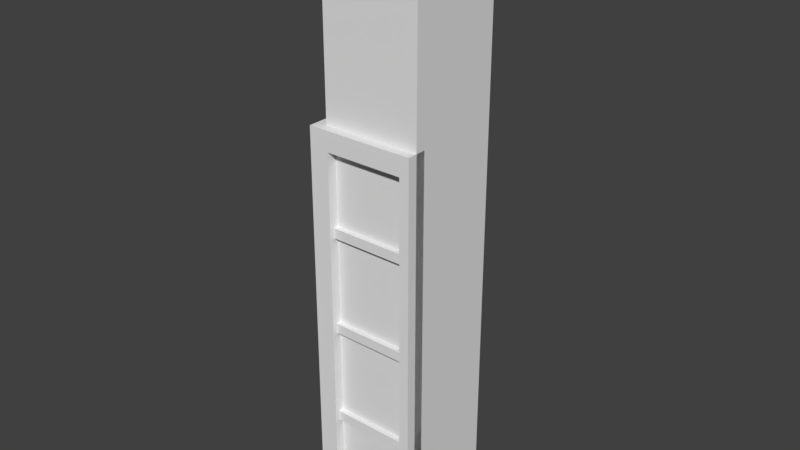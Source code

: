 # Source: OutdoorCorner.blend  (saved by Blender 2.79.0; exported with 4.5.12 LTS)
import bpy
from mathutils import Matrix  # noqa: F401  (used for matrix-valued properties, if any)

bpy.ops.wm.read_factory_settings(use_empty=True)
scene = bpy.context.scene
scene.name = 'Scene'

# ---- collections
col_collection_1 = bpy.data.collections.new('Collection 1'); scene.collection.children.link(col_collection_1)

# ---- world
world_world = bpy.data.worlds.new('World'); scene.world = world_world
world_world.color = (0.05088, 0.05088, 0.05088)
world_world.use_sun_shadow = False
world_world.sun_shadow_jitter_overblur = 0.0
world_world.cycles.sampling_method = 'MANUAL'

# ---- meshes
me_cube_006 = bpy.data.meshes.new('Cube.006')
me_cube_006.from_pydata([(-0.22, -0.02, 0.0), (-0.22, 0.0, 0.0), (-0.18, -0.02, 0.0), (-0.18, 0.0, 0.0), (-0.22, -0.02, 0.8), (-0.22, 0.0, 0.8), (-0.18, 0.0, 0.8), (-0.18, -0.02, 0.8), (-0.22, -0.22, 0.0), (-0.22, -0.18, 0.0), (-0.18, -0.22, 0.0), (-0.18, -0.18, 0.0), (-0.22, -0.22, 0.8), (-0.22, -0.18, 0.8), (-0.18, -0.18, 0.8), (-0.18, -0.22, 0.8), (-0.02, -0.22, 0.0), (-0.02, -0.18, 0.0), (-1.863e-08, -0.22, 0.0), (-1.863e-08, -0.18, 0.0), (-0.02, -0.22, 0.8), (-0.02, -0.18, 0.8), (-1.863e-08, -0.18, 0.8), (-1.863e-08, -0.22, 0.8), (-0.18, -0.22, 0.76), (-0.18, -0.18, 0.76), (-0.02, -0.22, 0.76), (-0.02, -0.18, 0.76), (-0.18, -0.22, 0.8), (-0.18, -0.18, 0.8), (-0.02, -0.18, 0.8), (-0.02, -0.22, 0.8), (-0.18, -0.22, 0.0), (-0.18, -0.18, 0.0), (-0.02, -0.22, 0.0), (-0.02, -0.18, 0.0), (-0.18, -0.22, 0.04), (-0.18, -0.18, 0.04), (-0.02, -0.18, 0.04), (-0.02, -0.22, 0.04), (-0.22, -0.18, 0.0), (-0.22, -0.02, 0.0), (-0.18, -0.18, 0.0), (-0.18, -0.02, 0.0), (-0.22, -0.18, 0.04), (-0.22, -0.02, 0.04), (-0.18, -0.02, 0.04), (-0.18, -0.18, 0.04), (-0.22, -0.18, 0.76), (-0.22, -0.02, 0.76), (-0.18, -0.18, 0.76), (-0.18, -0.02, 0.76), (-0.22, -0.18, 0.8), (-0.22, -0.02, 0.8), (-0.18, -0.02, 0.8), (-0.18, -0.18, 0.8), (-0.21, -0.18, 0.59), (-0.21, -0.02, 0.59), (-0.17, -0.18, 0.59), (-0.17, -0.02, 0.59), (-0.21, -0.18, 0.61), (-0.21, -0.02, 0.61), (-0.17, -0.02, 0.61), (-0.17, -0.18, 0.61), (-0.21, -0.18, 0.39), (-0.21, -0.02, 0.39), (-0.17, -0.18, 0.39), (-0.17, -0.02, 0.39), (-0.21, -0.18, 0.41), (-0.21, -0.02, 0.41), (-0.17, -0.02, 0.41), (-0.17, -0.18, 0.41), (-0.21, -0.18, 0.19), (-0.21, -0.02, 0.19), (-0.17, -0.18, 0.19), (-0.17, -0.02, 0.19), (-0.21, -0.18, 0.21), (-0.21, -0.02, 0.21), (-0.17, -0.02, 0.21), (-0.17, -0.18, 0.21), (-0.18, -0.21, 0.19), (-0.18, -0.17, 0.19), (-0.02, -0.21, 0.19), (-0.02, -0.17, 0.19), (-0.18, -0.21, 0.21), (-0.18, -0.17, 0.21), (-0.02, -0.17, 0.21), (-0.02, -0.21, 0.21), (-0.18, -0.21, 0.39), (-0.18, -0.17, 0.39), (-0.02, -0.21, 0.39), (-0.02, -0.17, 0.39), (-0.18, -0.21, 0.41), (-0.18, -0.17, 0.41), (-0.02, -0.17, 0.41), (-0.02, -0.21, 0.41), (-0.18, -0.21, 0.59), (-0.18, -0.17, 0.59), (-0.02, -0.21, 0.59), (-0.02, -0.17, 0.59), (-0.18, -0.21, 0.61), (-0.18, -0.17, 0.61), (-0.02, -0.17, 0.61), (-0.02, -0.21, 0.61)], [], [(7, 6, 5, 4), (1, 3, 2, 0), (2, 7, 4, 0), (3, 6, 7, 2), (1, 5, 6, 3), (0, 4, 5, 1), (15, 14, 13, 12), (9, 11, 10, 8), (10, 15, 12, 8), (11, 14, 15, 10), (9, 13, 14, 11), (8, 12, 13, 9), (23, 22, 21, 20), (17, 19, 18, 16), (18, 23, 20, 16), (19, 22, 23, 18), (17, 21, 22, 19), (16, 20, 21, 17), (31, 30, 29, 28), (25, 27, 26, 24), (26, 31, 28, 24), (27, 30, 31, 26), (25, 29, 30, 27), (24, 28, 29, 25), (39, 38, 37, 36), (33, 35, 34, 32), (34, 39, 36, 32), (35, 38, 39, 34), (33, 37, 38, 35), (32, 36, 37, 33), (47, 46, 45, 44), (41, 43, 42, 40), (42, 47, 44, 40), (43, 46, 47, 42), (41, 45, 46, 43), (40, 44, 45, 41), (55, 54, 53, 52), (49, 51, 50, 48), (50, 55, 52, 48), (51, 54, 55, 50), (49, 53, 54, 51), (48, 52, 53, 49), (63, 62, 61, 60), (57, 59, 58, 56), (58, 63, 60, 56), (59, 62, 63, 58), (57, 61, 62, 59), (56, 60, 61, 57), (71, 70, 69, 68), (65, 67, 66, 64), (66, 71, 68, 64), (67, 70, 71, 66), (65, 69, 70, 67), (64, 68, 69, 65), (79, 78, 77, 76), (73, 75, 74, 72), (74, 79, 76, 72), (75, 78, 79, 74), (73, 77, 78, 75), (72, 76, 77, 73), (87, 86, 85, 84), (81, 83, 82, 80), (82, 87, 84, 80), (83, 86, 87, 82), (81, 85, 86, 83), (80, 84, 85, 81), (95, 94, 93, 92), (89, 91, 90, 88), (90, 95, 92, 88), (91, 94, 95, 90), (89, 93, 94, 91), (88, 92, 93, 89), (103, 102, 101, 100), (97, 99, 98, 96), (98, 103, 100, 96), (99, 102, 103, 98), (97, 101, 102, 99), (96, 100, 101, 97)])
me_cube_006.use_remesh_preserve_volume = False
me_cube_006.use_remesh_preserve_attributes = False
me_cube_006.use_mirror_vertex_groups = False
me_cube_006.update()
me_cube_005 = bpy.data.meshes.new('Cube.005')
me_cube_005.from_pydata([(-0.2, -0.2, 1.2), (-0.2, 0.0, 1.2), (0.0, -0.2, 1.2), (0.0, 0.0, 1.2), (-0.2, -0.2, 0.8), (-0.2, 0.0, 0.8), (0.0, 0.0, 0.8), (0.0, -0.2, 0.8)], [], [(4, 0, 1, 5), (5, 1, 3, 6), (6, 3, 2, 7), (7, 2, 0, 4), (3, 1, 0, 2), (7, 4, 5, 6)])
me_cube_005.use_remesh_preserve_volume = False
me_cube_005.use_remesh_preserve_attributes = False
me_cube_005.use_mirror_vertex_groups = False
me_cube_005.update()
me_cube_003 = bpy.data.meshes.new('Cube.003')
me_cube_003.from_pydata([(-0.2, -0.2, 0.0), (-0.2, 0.0, 0.0), (0.0, -0.2, 0.0), (0.0, 0.0, 0.0), (-0.2, -0.2, 0.8), (-0.2, 0.0, 0.8), (0.0, 0.0, 0.8), (0.0, -0.2, 0.8)], [], [(7, 6, 5, 4), (1, 3, 2, 0), (2, 7, 4, 0), (3, 6, 7, 2), (1, 5, 6, 3), (0, 4, 5, 1)])
me_cube_003.use_remesh_preserve_volume = False
me_cube_003.use_remesh_preserve_attributes = False
me_cube_003.use_mirror_vertex_groups = False
me_cube_003.update()

# ---- objects
ob_cube_006 = bpy.data.objects.new('Cube.006', me_cube_006)
ob_cube_005 = bpy.data.objects.new('Cube.005', me_cube_005)
ob_cube_003 = bpy.data.objects.new('Cube.003', me_cube_003)

# ---- transforms, parenting, visibility, modifiers, constraints
ob_cube_006.location = (0.0, -5.96e-08, 0.0)
ob_cube_006.lineart.crease_threshold = 0.0
ob_cube_005.location = (0.0, -5.96e-08, 0.0)
ob_cube_005.lineart.crease_threshold = 0.0
ob_cube_003.location = (0.0, -5.96e-08, 0.0)
ob_cube_003.lineart.crease_threshold = 0.0

# ---- collection membership
col_collection_1.objects.link(ob_cube_006)
col_collection_1.objects.link(ob_cube_005)
col_collection_1.objects.link(ob_cube_003)

# ---- scene / render settings (as saved in the file)
scene.frame_start = 1; scene.frame_end = 250; scene.frame_set(46)
scene.render.engine = 'BLENDER_EEVEE_NEXT'
scene.render.resolution_percentage = 50
scene.render.dither_intensity = 0.0
scene.cycles.use_denoising = False
scene.cycles.samples = 128
scene.cycles.sampling_pattern = 'TABULATED_SOBOL'
scene.cycles.use_adaptive_sampling = False
scene.cycles.use_light_tree = False
scene.cycles.blur_glossy = 0.0
scene.cycles.sample_clamp_indirect = 0.0
scene.view_settings.view_transform = 'Standard'
bpy.context.view_layer.update()

# ---- added for rendering (the .blend has no active camera and no usable light): camera, sun
cam_auto = bpy.data.cameras.new('AutoCamera')
cam_auto.lens = 50.0
cam_auto.sensor_width = 36.0
cam_auto.clip_end = 1000.0
ob_auto_camera = bpy.data.objects.new('AutoCamera', cam_auto)
scene.collection.objects.link(ob_auto_camera)
ob_auto_camera.location = (1.03698, -1.48638, 1.51758)
ob_auto_camera.rotation_euler = (1.09748, -7.21219e-08, 0.694738)
scene.camera = ob_auto_camera
light_auto_sun = bpy.data.lights.new('AutoSun', 'SUN')
light_auto_sun.energy = 3.0
light_auto_sun.angle = 0.0523599
ob_auto_sun = bpy.data.objects.new('AutoSun', light_auto_sun)
scene.collection.objects.link(ob_auto_sun)
ob_auto_sun.rotation_euler = (0.872665, 0.174533, 0.523599)
bpy.context.view_layer.update()
